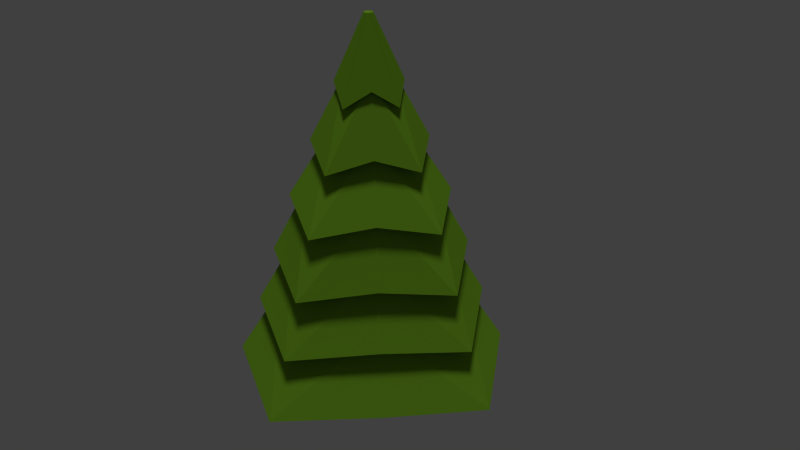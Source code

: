 # Source: tree4.blend  (saved by Blender 2.72.0; exported with 4.5.12 LTS)
import bpy
from mathutils import Matrix  # noqa: F401  (used for matrix-valued properties, if any)

bpy.ops.wm.read_factory_settings(use_empty=True)
scene = bpy.context.scene
scene.name = 'Scene'

# ---- collections
col_collection_1 = bpy.data.collections.new('Collection 1'); scene.collection.children.link(col_collection_1)

# ---- materials (node trees are filled in below, after node groups)
mat_leaves = bpy.data.materials.new('leaves')
mat_leaves.alpha_threshold = 0.0
mat_leaves.use_transparent_shadow = False
mat_leaves.diffuse_color = (0.1712, 0.3715, 0.01989, 1.0)
mat_leaves.roughness = 0.5
mat_leaves.specular_intensity = 0.0
mat_trunk = bpy.data.materials.new('trunk')
mat_trunk.alpha_threshold = 0.0
mat_trunk.use_transparent_shadow = False
mat_trunk.diffuse_color = (0.4433, 0.1192, 0.01567, 1.0)
mat_trunk.roughness = 0.5
mat_trunk.specular_intensity = 0.0

# ---- material node trees

# ---- world
world_world = bpy.data.worlds.new('World'); scene.world = world_world
world_world.color = (0.05088, 0.05088, 0.05088)
world_world.use_sun_shadow = False
world_world.sun_shadow_jitter_overblur = 0.0
world_world.cycles.sampling_method = 'MANUAL'
world_world.cycles.sample_map_resolution = 256

# ---- cameras
cam_camera_001 = bpy.data.cameras.new('Camera.001')
cam_camera_001.clip_end = 100.0
cam_camera_001.lens = 35.6
cam_camera_001.sensor_width = 32.0
cam_camera_001.sensor_height = 18.0
cam_camera_001.ortho_scale = 0.1
cam_camera_001.display_size = 0.02
cam_camera_001.dof.focus_distance = 23.98
cam_camera_001.dof.aperture_fstop = 128.0

# ---- lights
light_hemi = bpy.data.lights.new('Hemi', 'SUN')
light_hemi.transmission_factor = 0.0
light_hemi.angle = 0.1993
light_hemi.energy = 1.04
light_hemi.shadow_buffer_clip_start = 0.5
light_hemi.shadow_soft_size = 0.1
light_hemi.shadow_cascade_max_distance = 1000.0
light_hemi.cycles.use_multiple_importance_sampling = False

# ---- meshes
me_cone = bpy.data.meshes.new('Cone')
me_cone.from_pydata([(-0.04816, 1.219, -5.609), (-1.2, -1.405, 0.6242), (-0.06811, 1.265, -5.587), (-1.897, -0.3718, 1.643), (-0.04816, 1.311, -5.565), (-1.2, 0.8744, 1.718), (-5.255e-08, 1.33, -5.556), (-1.357e-07, 1.43, 2.507), (0.04816, 1.311, -5.565), (1.2, 0.8744, 1.718), (0.06811, 1.265, -5.587), (1.897, -0.3718, 1.643), (0.04816, 1.219, -5.609), (1.2, -1.405, 0.6242), (-4.66e-08, 1.2, -5.618), (3.016e-08, -2.174, 0.7776), (-7.627e-08, 1.234, -2.69), (-6.655e-08, 1.269, -3.933), (-9.021e-08, 1.327, -1.316), (-9.931e-08, 1.29, -0.03217), (-1.164e-07, 1.284, 1.211), (-0.2275, 0.7974, -4.581), (-0.3757, 0.3996, -3.512), (-0.6182, -0.08667, -2.492), (-0.7707, -0.5001, -1.375), (-0.9358, -0.9119, -0.3246), (0.2275, 1.23, -4.373), (0.3757, 1.113, -3.17), (0.6182, 1.087, -1.929), (0.7707, 0.9638, -0.6726), (0.9358, 0.8657, 0.5286), (0.3598, 0.9274, -4.097), (0.594, 0.6702, -2.961), (0.9775, 0.3988, -1.762), (1.219, 0.133, -0.5877), (1.48, -0.1213, 0.536), (-0.2275, 1.23, -4.373), (-0.3757, 1.113, -3.17), (-0.6182, 1.087, -1.929), (-0.7707, 0.9638, -0.6726), (-0.9358, 0.8657, 0.5286), (0.2275, 0.7974, -4.581), (0.3757, 0.3996, -3.512), (0.6182, -0.08667, -2.492), (0.7707, -0.5001, -1.375), (0.9358, -0.9119, -0.3246), (1.301e-08, -1.527, -0.1386), (7.226e-09, -1.024, -1.143), (-4.76e-09, -0.5295, -2.207), (-2.433e-08, 0.1061, -3.231), (-3.509e-08, 0.5857, -4.261), (-0.3598, 0.9274, -4.097), (-0.594, 0.6702, -2.961), (-0.9775, 0.3988, -1.762), (-1.219, 0.133, -0.5877), (-1.48, -0.1213, 0.536), (-0.3445, 0.6414, -4.436), (-2.605e-08, 0.3651, -4.147), (-7.368e-08, 1.4, -3.65), (0.3445, 1.296, -4.122), (0.5448, 0.8826, -3.898), (-0.3445, 1.296, -4.122), (0.3445, 0.6414, -4.436), (-0.5448, 0.8826, -3.898), (0.5913, 1.266, -2.843), (-9.155e-08, 1.507, -2.306), (-0.5913, 0.143, -3.382), (0.9351, 0.6185, -2.732), (-0.5913, 1.266, -2.843), (0.5913, 0.143, -3.382), (-9.803e-09, -0.2695, -3.158), (-0.9351, 0.6185, -2.732), (-1.055e-07, 1.588, -0.9921), (0.8192, 1.222, -1.589), (-0.8192, -0.3336, -2.336), (1.295, 0.3583, -1.583), (-0.8192, 1.222, -1.589), (0.8192, -0.3336, -2.336), (7.723e-09, -0.8719, -2.173), (-1.295, 0.3583, -1.583), (-1.143e-07, 1.601, 0.3309), (-1.007, -0.7805, -1.234), (1.007, 1.131, -0.3161), (1.592, 0.08933, -0.3946), (-1.007, 1.131, -0.3161), (1.007, -0.7805, -1.234), (2.488e-08, -1.422, -1.12), (-1.592, 0.08933, -0.3946), (-1.18, -1.202, -0.1791), (-1.299e-07, 1.604, 1.589), (1.18, 1.039, 0.8965), (1.866, -0.1673, 0.739), (-1.18, 1.039, 0.8965), (1.18, -1.202, -0.1791), (3.322e-08, -1.939, -0.1114), (-1.866, -0.1673, 0.739), (-1.472e-07, 1.673, 2.91), (-1.401, -1.674, 0.882), (1.401, 0.9859, 2.159), (2.215, -0.4303, 1.901), (-1.401, 0.9859, 2.159), (1.401, -1.674, 0.882), (-2.215, -0.4303, 1.901), (4.643e-08, -2.534, 0.8912), (-2.695e-08, -1.108, 2.944), (-3.019e-08, -0.6166, 1.058), (0.2962, -0.991, 2.999), (0.2533, -0.517, 1.106), (0.419, -0.7096, 3.135), (0.3582, -0.2764, 1.221), (0.2962, -0.4283, 3.27), (0.2533, -0.03588, 1.337), (-6.358e-08, -0.3117, 3.325), (-6.15e-08, 0.06376, 1.384), (-0.2962, -0.4283, 3.27), (-0.2533, -0.03588, 1.337), (-0.419, -0.7096, 3.135), (-0.3582, -0.2764, 1.221), (-0.2962, -0.991, 2.999), (-0.2533, -0.517, 1.106), (-3.205e-08, -0.8682, 2.247), (0.2414, -0.7732, 2.293), (0.3414, -0.5439, 2.403), (0.2414, -0.3146, 2.513), (-6.19e-08, -0.2196, 2.558), (-0.2414, -0.3146, 2.513), (-0.3414, -0.5439, 2.403), (-0.2414, -0.7732, 2.293)], [], [(42, 32, 75), (99, 35, 30), (60, 10, 8), (12, 14, 0), (58, 6, 4), (12, 10, 60), (63, 2, 0), (72, 16, 37), (44, 34, 91), (5, 3, 1), (91, 34, 29), (89, 19, 39), (0, 14, 57), (8, 6, 58), (57, 14, 12), (4, 2, 63), (65, 17, 36), (43, 33, 83), (75, 32, 27), (45, 35, 99), (96, 20, 40), (67, 31, 26), (80, 18, 38), (83, 33, 28), (41, 31, 67), (102, 55, 25), (95, 54, 24), (87, 53, 23), (79, 52, 22), (71, 51, 21), (25, 46, 103), (24, 47, 94), (23, 48, 86), (22, 49, 78), (21, 50, 70), (30, 20, 96), (29, 19, 89), (28, 18, 80), (27, 16, 72), (26, 17, 65), (103, 46, 45), (94, 47, 44), (86, 48, 43), (78, 49, 42), (70, 50, 41), (40, 55, 102), (39, 54, 95), (38, 53, 87), (37, 52, 79), (36, 51, 71), (60, 59, 26), (58, 61, 36), (41, 62, 60), (63, 56, 21), (21, 56, 57), (26, 59, 58), (57, 62, 41), (36, 61, 63), (65, 68, 37), (67, 64, 27), (42, 69, 67), (71, 66, 22), (22, 66, 70), (27, 64, 65), (70, 69, 42), (37, 68, 71), (43, 77, 75), (72, 76, 38), (75, 73, 28), (79, 74, 23), (23, 74, 78), (28, 73, 72), (78, 77, 43), (38, 76, 79), (44, 85, 83), (80, 84, 39), (83, 82, 29), (87, 81, 24), (24, 81, 86), (29, 82, 80), (86, 85, 44), (39, 84, 87), (45, 93, 91), (91, 90, 30), (89, 92, 40), (95, 88, 25), (25, 88, 94), (30, 90, 89), (94, 93, 45), (40, 92, 95), (99, 98, 9), (13, 101, 99), (96, 100, 5), (102, 97, 1), (1, 97, 103), (9, 98, 96), (103, 101, 13), (5, 100, 102), (105, 107, 121), (107, 109, 122), (109, 111, 123), (111, 113, 124), (124, 113, 115), (125, 115, 117), (107, 105, 119), (127, 119, 105), (126, 117, 119), (118, 104, 106), (120, 121, 106), (121, 122, 108), (122, 123, 110), (123, 124, 112), (112, 124, 125), (114, 125, 126), (118, 127, 120), (116, 126, 127), (120, 105, 121), (121, 107, 122), (122, 109, 123), (123, 111, 124), (125, 124, 115), (126, 125, 117), (107, 117, 109), (115, 113, 111), (127, 126, 119), (120, 127, 105), (107, 119, 117), (117, 115, 109), (115, 111, 109), (106, 121, 108), (116, 108, 114), (112, 114, 110), (108, 118, 106), (104, 120, 106), (108, 116, 118), (114, 108, 110), (108, 122, 110), (110, 123, 112), (114, 112, 125), (116, 114, 126), (104, 118, 120), (118, 116, 127), (77, 42, 75), (98, 99, 30), (59, 60, 8), (62, 12, 60), (10, 2, 8), (6, 8, 4), (2, 12, 0), (61, 58, 4), (2, 10, 12), (8, 2, 4), (56, 63, 0), (76, 72, 37), (93, 44, 91), (9, 7, 5), (13, 11, 9), (1, 15, 13), (90, 91, 29), (13, 9, 5), (5, 1, 13), (92, 89, 39), (56, 0, 57), (59, 8, 58), (62, 57, 12), (61, 4, 63), (68, 65, 36), (85, 43, 83), (73, 75, 27), (101, 45, 99), (100, 96, 40), (64, 67, 26), (84, 80, 38), (82, 83, 28), (69, 41, 67), (97, 102, 25), (88, 95, 24), (81, 87, 23), (74, 79, 22), (66, 71, 21), (97, 25, 103), (88, 24, 94), (81, 23, 86), (74, 22, 78), (66, 21, 70), (98, 30, 96), (90, 29, 89), (82, 28, 80), (73, 27, 72), (64, 26, 65), (101, 103, 45), (93, 94, 44), (85, 86, 43), (77, 78, 42), (69, 70, 41), (100, 40, 102), (92, 39, 95), (84, 38, 87), (76, 37, 79), (68, 36, 71), (31, 60, 26), (17, 58, 36), (31, 41, 60), (51, 63, 21), (50, 21, 57), (17, 26, 58), (50, 57, 41), (51, 36, 63), (16, 65, 37), (32, 67, 27), (32, 42, 67), (52, 71, 22), (49, 22, 70), (16, 27, 65), (49, 70, 42), (52, 37, 71), (33, 43, 75), (18, 72, 38), (33, 75, 28), (53, 79, 23), (48, 23, 78), (18, 28, 72), (48, 78, 43), (53, 38, 79), (34, 44, 83), (19, 80, 39), (34, 83, 29), (54, 87, 24), (47, 24, 86), (19, 29, 80), (47, 86, 44), (54, 39, 87), (35, 45, 91), (35, 91, 30), (20, 89, 40), (55, 95, 25), (46, 25, 94), (20, 30, 89), (46, 94, 45), (55, 40, 95), (11, 99, 9), (11, 13, 99), (7, 96, 5), (3, 102, 1), (15, 1, 103), (7, 9, 96), (15, 103, 13), (3, 5, 102)])
me_cone.polygons.foreach_set('material_index', [0, 0, 0, 0, 0, 0, 0, 0, 0, 0, 0, 0, 0, 0, 0, 0, 0, 0, 0, 0, 0, 0, 0, 0, 0, 0, 0, 0, 0, 0, 0, 0, 0, 0, 0, 0, 0, 0, 0, 0, 0, 0, 0, 0, 0, 0, 0, 0, 0, 0, 0, 0, 0, 0, 0, 0, 0, 0, 0, 0, 0, 0, 0, 0, 0, 0, 0, 0, 0, 0, 0, 0, 0, 0, 0, 0, 0, 0, 0, 0, 0, 0, 0, 0, 0, 0, 0, 0, 0, 0, 0, 0, 0, 0, 0, 0, 0, 0, 1, 1, 1, 1, 1, 1, 1, 1, 1, 1, 1, 1, 1, 1, 1, 1, 1, 1, 1, 1, 1, 1, 1, 1, 1, 1, 1, 1, 1, 1, 1, 1, 1, 1, 1, 1, 1, 1, 1, 1, 1, 1, 1, 1, 0, 0, 0, 0, 0, 0, 0, 0, 0, 0, 0, 0, 0, 0, 0, 0, 0, 0, 0, 0, 0, 0, 0, 0, 0, 0, 0, 0, 0, 0, 0, 0, 0, 0, 0, 0, 0, 0, 0, 0, 0, 0, 0, 0, 0, 0, 0, 0, 0, 0, 0, 0, 0, 0, 0, 0, 0, 0, 0, 0, 0, 0, 0, 0, 0, 0, 0, 0, 0, 0, 0, 0, 0, 0, 0, 0, 0, 0, 0, 0, 0, 0, 0, 0, 0, 0, 0, 0, 0, 0, 0, 0, 0, 0, 0, 0, 0, 0, 0, 0, 0, 0, 0, 0, 0, 0])
me_cone.materials.append(mat_leaves)
me_cone.materials.append(mat_trunk)
me_cone.use_remesh_preserve_volume = False
me_cone.use_remesh_preserve_attributes = False
me_cone.use_mirror_vertex_groups = False
me_cone.update()

# ---- objects
ob_hemi_layer2 = bpy.data.objects.new('Hemi layer2', light_hemi)
ob_camera_layer2 = bpy.data.objects.new('Camera layer2', cam_camera_001)
ob_tree_layer2 = bpy.data.objects.new('tree layer2', me_cone)

# ---- transforms, parenting, visibility, modifiers, constraints
ob_hemi_layer2.location = (0.0, 0.0, 18.42)
ob_hemi_layer2.lineart.crease_threshold = 0.0
ob_camera_layer2.location = (0.0, -8.073, -2.663)
ob_camera_layer2.rotation_euler = (2.465, -0.03118, 0.1524)
ob_camera_layer2.lineart.crease_threshold = 0.0
ob_tree_layer2.location = (0.0, 0.0, 2.262)
ob_tree_layer2.rotation_euler = (2.823, -0.0, 0.0)
ob_tree_layer2.scale = (1.0, 1.0, 0.6868)
ob_tree_layer2.lineart.crease_threshold = 0.0
cam_camera_001.dof.focus_object = None

# ---- collection membership
col_collection_1.objects.link(ob_hemi_layer2)
col_collection_1.objects.link(ob_camera_layer2)
col_collection_1.objects.link(ob_tree_layer2)

# ---- scene / render settings (as saved in the file)
scene.frame_start = 1; scene.frame_end = 170; scene.frame_set(123)
scene.render.engine = 'BLENDER_EEVEE_NEXT'
scene.render.image_settings.file_format = 'FFMPEG'
scene.render.resolution_percentage = 50
scene.render.dither_intensity = 0.0
scene.cycles.use_denoising = False
scene.cycles.samples = 10
scene.cycles.sampling_pattern = 'TABULATED_SOBOL'
scene.cycles.light_sampling_threshold = 0.0
scene.cycles.use_adaptive_sampling = False
scene.cycles.use_light_tree = False
scene.cycles.blur_glossy = 0.0
scene.cycles.pixel_filter_type = 'GAUSSIAN'
scene.cycles.sample_clamp_indirect = 0.0
scene.view_settings.view_transform = 'Standard'
bpy.context.view_layer.update()

# ---- added for rendering (the .blend has no active camera): camera
cam_auto = bpy.data.cameras.new('AutoCamera')
cam_auto.lens = 50.0
cam_auto.sensor_width = 36.0
cam_auto.clip_end = 1000.0
ob_auto_camera = bpy.data.objects.new('AutoCamera', cam_auto)
scene.collection.objects.link(ob_auto_camera)
ob_auto_camera.location = (9.51583, -10.7638, 10.488)
ob_auto_camera.rotation_euler = (1.09748, -7.21219e-08, 0.694738)
scene.camera = ob_auto_camera
bpy.context.view_layer.update()
